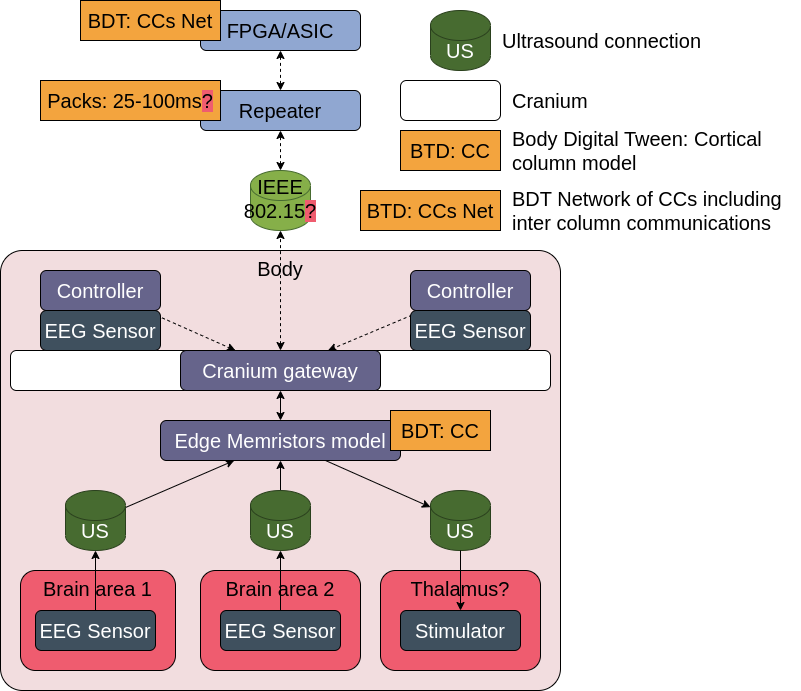

The diagram above was exported from draw.io. Its source (the exported page's mxGraphModel, read from the mxfile embedded in the PNG):
<mxGraphModel dx="1509" dy="881" grid="1" gridSize="10" guides="1" tooltips="1" connect="1" arrows="1" fold="1" page="1" pageScale="1" pageWidth="850" pageHeight="1100" math="0" shadow="0">
  <root>
    <mxCell id="0" />
    <mxCell id="tmHs9tX9sGaKcFFdxR8F-9" value="2" style="" parent="0" />
    <mxCell id="tmHs9tX9sGaKcFFdxR8F-10" value="Body" style="rounded=1;whiteSpace=wrap;html=1;fontSize=20;arcSize=5;verticalAlign=top;fillColor=#F2DDDF;strokeColor=default;" parent="tmHs9tX9sGaKcFFdxR8F-9" vertex="1">
      <mxGeometry x="80" y="280" width="720" height="240" as="geometry" />
    </mxCell>
    <mxCell id="tmHs9tX9sGaKcFFdxR8F-11" value="Organ" style="rounded=1;whiteSpace=wrap;html=1;strokeColor=default;fontSize=20;fillColor=#EF5C6F;verticalAlign=top;" parent="tmHs9tX9sGaKcFFdxR8F-9" vertex="1">
      <mxGeometry x="100" y="400" width="330" height="100" as="geometry" />
    </mxCell>
    <mxCell id="tmHs9tX9sGaKcFFdxR8F-12" value="Muscle" style="rounded=1;whiteSpace=wrap;html=1;strokeColor=default;fontSize=20;fillColor=#EF5C6F;verticalAlign=top;" parent="tmHs9tX9sGaKcFFdxR8F-9" vertex="1">
      <mxGeometry x="460" y="400" width="320" height="100" as="geometry" />
    </mxCell>
    <mxCell id="tmHs9tX9sGaKcFFdxR8F-13" style="rounded=0;orthogonalLoop=1;jettySize=auto;html=1;fontSize=20;" parent="tmHs9tX9sGaKcFFdxR8F-9" source="tmHs9tX9sGaKcFFdxR8F-2" target="tmHs9tX9sGaKcFFdxR8F-7" edge="1">
      <mxGeometry relative="1" as="geometry" />
    </mxCell>
    <mxCell id="tmHs9tX9sGaKcFFdxR8F-15" style="edgeStyle=none;rounded=0;orthogonalLoop=1;jettySize=auto;html=1;fontSize=20;startArrow=none;startFill=0;" parent="tmHs9tX9sGaKcFFdxR8F-9" source="tmHs9tX9sGaKcFFdxR8F-8" target="tmHs9tX9sGaKcFFdxR8F-2" edge="1">
      <mxGeometry relative="1" as="geometry" />
    </mxCell>
    <mxCell id="tmHs9tX9sGaKcFFdxR8F-16" style="edgeStyle=none;rounded=0;orthogonalLoop=1;jettySize=auto;html=1;fontSize=20;startArrow=classic;startFill=1;" parent="tmHs9tX9sGaKcFFdxR8F-9" source="tmHs9tX9sGaKcFFdxR8F-2" target="tmHs9tX9sGaKcFFdxR8F-6" edge="1">
      <mxGeometry relative="1" as="geometry" />
    </mxCell>
    <mxCell id="tmHs9tX9sGaKcFFdxR8F-17" style="edgeStyle=none;rounded=0;orthogonalLoop=1;jettySize=auto;html=1;fontSize=20;startArrow=classic;startFill=1;" parent="tmHs9tX9sGaKcFFdxR8F-9" source="tmHs9tX9sGaKcFFdxR8F-6" target="tmHs9tX9sGaKcFFdxR8F-5" edge="1">
      <mxGeometry relative="1" as="geometry" />
    </mxCell>
    <mxCell id="tmHs9tX9sGaKcFFdxR8F-18" style="edgeStyle=none;rounded=0;orthogonalLoop=1;jettySize=auto;html=1;fontSize=20;startArrow=classic;startFill=1;" parent="tmHs9tX9sGaKcFFdxR8F-9" source="tmHs9tX9sGaKcFFdxR8F-6" target="tmHs9tX9sGaKcFFdxR8F-1" edge="1">
      <mxGeometry relative="1" as="geometry" />
    </mxCell>
    <mxCell id="tmHs9tX9sGaKcFFdxR8F-19" style="edgeStyle=none;rounded=0;orthogonalLoop=1;jettySize=auto;html=1;fontSize=20;startArrow=none;startFill=0;" parent="tmHs9tX9sGaKcFFdxR8F-9" source="tmHs9tX9sGaKcFFdxR8F-4" target="tmHs9tX9sGaKcFFdxR8F-1" edge="1">
      <mxGeometry relative="1" as="geometry">
        <mxPoint x="240" y="100" as="targetPoint" />
      </mxGeometry>
    </mxCell>
    <mxCell id="tmHs9tX9sGaKcFFdxR8F-20" style="edgeStyle=none;rounded=0;orthogonalLoop=1;jettySize=auto;html=1;fontSize=20;startArrow=none;startFill=0;" parent="tmHs9tX9sGaKcFFdxR8F-9" source="tmHs9tX9sGaKcFFdxR8F-1" target="tmHs9tX9sGaKcFFdxR8F-3" edge="1">
      <mxGeometry relative="1" as="geometry" />
    </mxCell>
    <mxCell id="1" value="1" parent="0" />
    <mxCell id="tmHs9tX9sGaKcFFdxR8F-1" value="Edge ASIC model" style="rounded=1;whiteSpace=wrap;html=1;fontSize=20;fillColor=#66648B;fontColor=#FFFFFF;" parent="1" vertex="1">
      <mxGeometry x="200" y="310" width="120" height="60" as="geometry" />
    </mxCell>
    <mxCell id="tmHs9tX9sGaKcFFdxR8F-2" value="Edge FPGA model" style="rounded=1;whiteSpace=wrap;html=1;fontSize=20;fillColor=#66648B;fontColor=#FFFFFF;" parent="1" vertex="1">
      <mxGeometry x="560" y="310" width="120" height="60" as="geometry" />
    </mxCell>
    <mxCell id="tmHs9tX9sGaKcFFdxR8F-3" value="Stimulator" style="rounded=1;whiteSpace=wrap;html=1;fontSize=20;fillColor=#3F505E;fontColor=#FFFFFF;" parent="1" vertex="1">
      <mxGeometry x="120" y="440" width="120" height="40" as="geometry" />
    </mxCell>
    <mxCell id="tmHs9tX9sGaKcFFdxR8F-4" value="Sensor" style="rounded=1;whiteSpace=wrap;html=1;fontSize=20;fillColor=#3F505E;fontColor=#FFFFFF;" parent="1" vertex="1">
      <mxGeometry x="280" y="440" width="120" height="40" as="geometry" />
    </mxCell>
    <mxCell id="tmHs9tX9sGaKcFFdxR8F-5" value="Cloud model" style="rounded=1;whiteSpace=wrap;html=1;fontSize=20;fillColor=#90A7D1;" parent="1" vertex="1">
      <mxGeometry x="360" y="120" width="160" height="40" as="geometry" />
    </mxCell>
    <mxCell id="tmHs9tX9sGaKcFFdxR8F-6" value="Repeater" style="rounded=1;whiteSpace=wrap;html=1;fontSize=20;fillColor=#90A7D1;" parent="1" vertex="1">
      <mxGeometry x="360" y="200" width="160" height="40" as="geometry" />
    </mxCell>
    <mxCell id="tmHs9tX9sGaKcFFdxR8F-7" value="Stimulator" style="rounded=1;whiteSpace=wrap;html=1;fontSize=20;fillColor=#3F505E;fontColor=#FFFFFF;" parent="1" vertex="1">
      <mxGeometry x="480" y="440" width="120" height="40" as="geometry" />
    </mxCell>
    <mxCell id="tmHs9tX9sGaKcFFdxR8F-8" value="Sensor" style="rounded=1;whiteSpace=wrap;html=1;fontSize=20;fillColor=#3F505E;fontColor=#FFFFFF;" parent="1" vertex="1">
      <mxGeometry x="640" y="440" width="120" height="40" as="geometry" />
    </mxCell>
  </root>
</mxGraphModel>